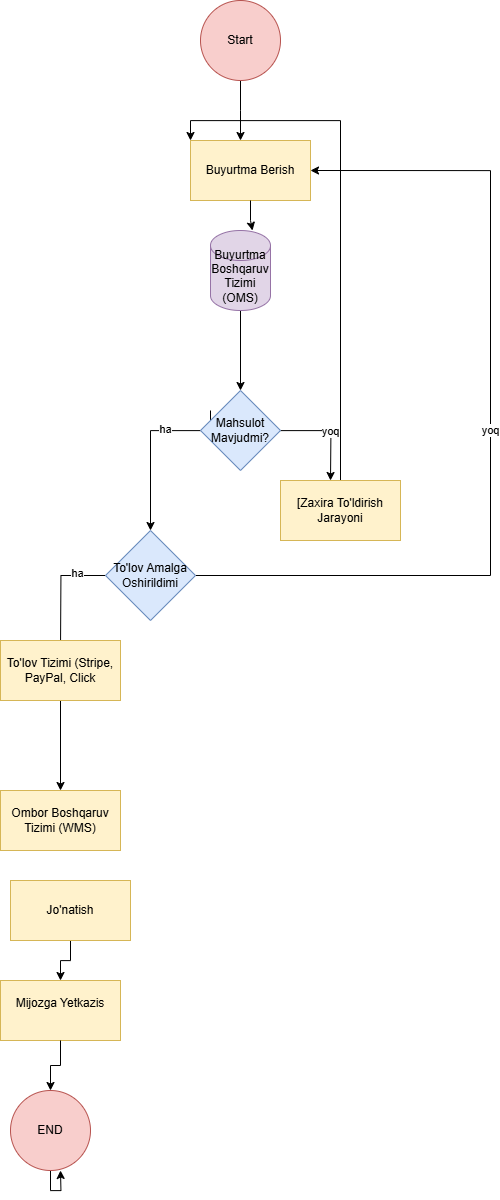

The diagram above was exported from draw.io. Its source (the exported page's mxGraphModel, read from the mxfile embedded in the PNG):
<mxGraphModel dx="2998" dy="1033" grid="1" gridSize="10" guides="1" tooltips="1" connect="1" arrows="1" fold="1" page="1" pageScale="1" pageWidth="1100" pageHeight="850" math="0" shadow="0">
  <root>
    <mxCell id="0" />
    <mxCell id="1" parent="0" />
    <mxCell id="UoRH5jUXL-xmu6FQuRk7-3" value="" style="edgeStyle=orthogonalEdgeStyle;rounded=0;orthogonalLoop=1;jettySize=auto;html=1;" edge="1" parent="1" source="UoRH5jUXL-xmu6FQuRk7-1">
      <mxGeometry relative="1" as="geometry">
        <mxPoint x="130" y="200" as="targetPoint" />
      </mxGeometry>
    </mxCell>
    <mxCell id="UoRH5jUXL-xmu6FQuRk7-1" value="Start" style="ellipse;whiteSpace=wrap;html=1;aspect=fixed;fillColor=#f8cecc;strokeColor=#b85450;" vertex="1" parent="1">
      <mxGeometry x="90" y="60" width="80" height="80" as="geometry" />
    </mxCell>
    <mxCell id="UoRH5jUXL-xmu6FQuRk7-8" value="Buyurtma Berish" style="rounded=0;whiteSpace=wrap;html=1;fillColor=#fff2cc;strokeColor=#d6b656;" vertex="1" parent="1">
      <mxGeometry x="80" y="200" width="120" height="60" as="geometry" />
    </mxCell>
    <mxCell id="UoRH5jUXL-xmu6FQuRk7-12" value="" style="edgeStyle=orthogonalEdgeStyle;rounded=0;orthogonalLoop=1;jettySize=auto;html=1;" edge="1" parent="1" source="UoRH5jUXL-xmu6FQuRk7-9" target="UoRH5jUXL-xmu6FQuRk7-11">
      <mxGeometry relative="1" as="geometry" />
    </mxCell>
    <mxCell id="UoRH5jUXL-xmu6FQuRk7-9" value="&#10;Buyurtma Boshqaruv Tizimi (OMS)&#10;&#10;" style="shape=cylinder3;whiteSpace=wrap;html=1;boundedLbl=1;backgroundOutline=1;size=15;fillColor=#e1d5e7;strokeColor=#9673a6;" vertex="1" parent="1">
      <mxGeometry x="100" y="290" width="60" height="80" as="geometry" />
    </mxCell>
    <mxCell id="UoRH5jUXL-xmu6FQuRk7-10" style="edgeStyle=orthogonalEdgeStyle;rounded=0;orthogonalLoop=1;jettySize=auto;html=1;entryX=0.7;entryY=0;entryDx=0;entryDy=0;entryPerimeter=0;" edge="1" parent="1" source="UoRH5jUXL-xmu6FQuRk7-8" target="UoRH5jUXL-xmu6FQuRk7-9">
      <mxGeometry relative="1" as="geometry" />
    </mxCell>
    <mxCell id="UoRH5jUXL-xmu6FQuRk7-13" style="edgeStyle=orthogonalEdgeStyle;rounded=0;orthogonalLoop=1;jettySize=auto;html=1;" edge="1" parent="1" target="UoRH5jUXL-xmu6FQuRk7-26">
      <mxGeometry relative="1" as="geometry">
        <mxPoint x="15" y="460" as="targetPoint" />
        <mxPoint x="100" y="470" as="sourcePoint" />
        <Array as="points">
          <mxPoint x="100" y="490" />
          <mxPoint x="40" y="490" />
        </Array>
      </mxGeometry>
    </mxCell>
    <mxCell id="UoRH5jUXL-xmu6FQuRk7-15" value="ha" style="edgeLabel;html=1;align=center;verticalAlign=middle;resizable=0;points=[];" vertex="1" connectable="0" parent="UoRH5jUXL-xmu6FQuRk7-13">
      <mxGeometry x="-0.2636" y="-2" relative="1" as="geometry">
        <mxPoint as="offset" />
      </mxGeometry>
    </mxCell>
    <mxCell id="UoRH5jUXL-xmu6FQuRk7-16" value="yoq" style="edgeStyle=orthogonalEdgeStyle;rounded=0;orthogonalLoop=1;jettySize=auto;html=1;" edge="1" parent="1" source="UoRH5jUXL-xmu6FQuRk7-11">
      <mxGeometry relative="1" as="geometry">
        <mxPoint x="220" y="540" as="targetPoint" />
      </mxGeometry>
    </mxCell>
    <mxCell id="UoRH5jUXL-xmu6FQuRk7-11" value="Mahsulot Mavjudmi?" style="rhombus;whiteSpace=wrap;html=1;fillColor=#dae8fc;strokeColor=#6c8ebf;" vertex="1" parent="1">
      <mxGeometry x="90" y="450" width="80" height="80" as="geometry" />
    </mxCell>
    <mxCell id="UoRH5jUXL-xmu6FQuRk7-14" value="Ombor Boshqaruv Tizimi (WMS)" style="rounded=0;whiteSpace=wrap;html=1;fillColor=#fff2cc;strokeColor=#d6b656;" vertex="1" parent="1">
      <mxGeometry x="-110" y="850" width="120" height="60" as="geometry" />
    </mxCell>
    <mxCell id="UoRH5jUXL-xmu6FQuRk7-23" style="edgeStyle=orthogonalEdgeStyle;rounded=0;orthogonalLoop=1;jettySize=auto;html=1;entryX=0;entryY=0;entryDx=0;entryDy=0;" edge="1" parent="1" source="UoRH5jUXL-xmu6FQuRk7-17" target="UoRH5jUXL-xmu6FQuRk7-8">
      <mxGeometry relative="1" as="geometry" />
    </mxCell>
    <mxCell id="UoRH5jUXL-xmu6FQuRk7-17" value="[Zaxira To'ldirish Jarayoni" style="rounded=0;whiteSpace=wrap;html=1;fillColor=#fff2cc;strokeColor=#d6b656;" vertex="1" parent="1">
      <mxGeometry x="170" y="540" width="120" height="60" as="geometry" />
    </mxCell>
    <mxCell id="UoRH5jUXL-xmu6FQuRk7-22" value="" style="edgeStyle=orthogonalEdgeStyle;rounded=0;orthogonalLoop=1;jettySize=auto;html=1;" edge="1" parent="1" source="UoRH5jUXL-xmu6FQuRk7-20" target="UoRH5jUXL-xmu6FQuRk7-21">
      <mxGeometry relative="1" as="geometry" />
    </mxCell>
    <mxCell id="UoRH5jUXL-xmu6FQuRk7-20" value="Jo'natish" style="rounded=0;whiteSpace=wrap;html=1;fillColor=#fff2cc;strokeColor=#d6b656;" vertex="1" parent="1">
      <mxGeometry x="-100" y="940" width="120" height="60" as="geometry" />
    </mxCell>
    <mxCell id="UoRH5jUXL-xmu6FQuRk7-36" style="edgeStyle=orthogonalEdgeStyle;rounded=0;orthogonalLoop=1;jettySize=auto;html=1;" edge="1" parent="1" source="UoRH5jUXL-xmu6FQuRk7-37">
      <mxGeometry relative="1" as="geometry">
        <mxPoint x="-50" y="1230" as="targetPoint" />
      </mxGeometry>
    </mxCell>
    <mxCell id="UoRH5jUXL-xmu6FQuRk7-21" value="&#10;Mijozga Yetkazis&#10;&#10;" style="rounded=0;whiteSpace=wrap;html=1;fillColor=#fff2cc;strokeColor=#d6b656;" vertex="1" parent="1">
      <mxGeometry x="-110" y="1040" width="120" height="60" as="geometry" />
    </mxCell>
    <mxCell id="UoRH5jUXL-xmu6FQuRk7-28" style="edgeStyle=orthogonalEdgeStyle;rounded=0;orthogonalLoop=1;jettySize=auto;html=1;" edge="1" parent="1" source="UoRH5jUXL-xmu6FQuRk7-26">
      <mxGeometry relative="1" as="geometry">
        <mxPoint x="-50" y="710" as="targetPoint" />
      </mxGeometry>
    </mxCell>
    <mxCell id="UoRH5jUXL-xmu6FQuRk7-29" value="ha" style="edgeLabel;html=1;align=center;verticalAlign=middle;resizable=0;points=[];" vertex="1" connectable="0" parent="UoRH5jUXL-xmu6FQuRk7-28">
      <mxGeometry x="-0.5147" y="-3" relative="1" as="geometry">
        <mxPoint as="offset" />
      </mxGeometry>
    </mxCell>
    <mxCell id="UoRH5jUXL-xmu6FQuRk7-33" value="yoq" style="edgeStyle=orthogonalEdgeStyle;rounded=0;orthogonalLoop=1;jettySize=auto;html=1;entryX=1;entryY=0.5;entryDx=0;entryDy=0;" edge="1" parent="1" source="UoRH5jUXL-xmu6FQuRk7-26" target="UoRH5jUXL-xmu6FQuRk7-8">
      <mxGeometry relative="1" as="geometry">
        <Array as="points">
          <mxPoint x="380" y="635" />
          <mxPoint x="380" y="230" />
        </Array>
      </mxGeometry>
    </mxCell>
    <mxCell id="UoRH5jUXL-xmu6FQuRk7-26" value="To'lov Amalga Oshirildimi" style="rhombus;whiteSpace=wrap;html=1;fillColor=#dae8fc;strokeColor=#6c8ebf;" vertex="1" parent="1">
      <mxGeometry x="-5" y="590" width="90" height="90" as="geometry" />
    </mxCell>
    <mxCell id="UoRH5jUXL-xmu6FQuRk7-31" style="edgeStyle=orthogonalEdgeStyle;rounded=0;orthogonalLoop=1;jettySize=auto;html=1;entryX=0.5;entryY=0;entryDx=0;entryDy=0;" edge="1" parent="1" source="UoRH5jUXL-xmu6FQuRk7-30" target="UoRH5jUXL-xmu6FQuRk7-14">
      <mxGeometry relative="1" as="geometry" />
    </mxCell>
    <mxCell id="UoRH5jUXL-xmu6FQuRk7-30" value="To'lov Tizimi (Stripe, PayPal, Click" style="rounded=0;whiteSpace=wrap;html=1;fillColor=#fff2cc;strokeColor=#d6b656;" vertex="1" parent="1">
      <mxGeometry x="-110" y="700" width="120" height="60" as="geometry" />
    </mxCell>
    <mxCell id="UoRH5jUXL-xmu6FQuRk7-38" value="" style="edgeStyle=orthogonalEdgeStyle;rounded=0;orthogonalLoop=1;jettySize=auto;html=1;" edge="1" parent="1" source="UoRH5jUXL-xmu6FQuRk7-21" target="UoRH5jUXL-xmu6FQuRk7-37">
      <mxGeometry relative="1" as="geometry">
        <mxPoint x="-50" y="1230" as="targetPoint" />
        <mxPoint x="-50" y="1100" as="sourcePoint" />
      </mxGeometry>
    </mxCell>
    <mxCell id="UoRH5jUXL-xmu6FQuRk7-37" value="END" style="ellipse;whiteSpace=wrap;html=1;aspect=fixed;fillColor=#f8cecc;strokeColor=#b85450;" vertex="1" parent="1">
      <mxGeometry x="-100" y="1150" width="80" height="80" as="geometry" />
    </mxCell>
  </root>
</mxGraphModel>